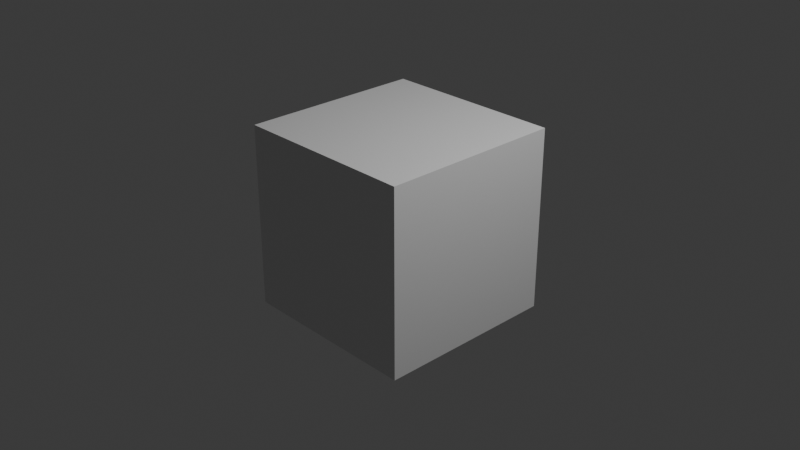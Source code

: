 # Source: tiger.blend  (saved by Blender 4.0.36; exported with 4.5.12 LTS)
import bpy
from mathutils import Matrix  # noqa: F401  (used for matrix-valued properties, if any)

bpy.ops.wm.read_factory_settings(use_empty=True)
scene = bpy.context.scene
scene.name = 'Scene'

# ---- collections
col_collection = bpy.data.collections.new('Collection'); scene.collection.children.link(col_collection)

# ---- materials (node trees are filled in below, after node groups)
mat_material = bpy.data.materials.new('Material')
mat_material.alpha_threshold = 0.0
mat_material.use_transparent_shadow = False
mat_material.roughness = 0.5
mat_material.line_color = (0.0, 0.0, 0.0, 1.0)

# ---- material node trees
mat_material.use_nodes = True; mat_material.node_tree.nodes.clear()
_N = mat_material.node_tree.nodes; _L = mat_material.node_tree.links
n0 = _N.new('ShaderNodeOutputMaterial'); n0.name = 'Material Output'; n0.location = (300, 300)
n1 = _N.new('ShaderNodeBsdfPrincipled'); n1.name = 'Principled BSDF'; n1.location = (10, 300)
n1.inputs[3].default_value = 1.45
_L.new(n1.outputs[0], n0.inputs[0])
n0.is_active_output = True

# ---- world
world_world = bpy.data.worlds.new('World'); scene.world = world_world
world_world.use_nodes = True; world_world.node_tree.nodes.clear()
_N = world_world.node_tree.nodes; _L = world_world.node_tree.links
n0 = _N.new('ShaderNodeOutputWorld'); n0.name = 'World Output'; n0.location = (300, 300)
n1 = _N.new('ShaderNodeBackground'); n1.name = 'Background'; n1.location = (10, 300)
n1.inputs[0].default_value = (0.05088, 0.05088, 0.05088, 1.0)
_L.new(n1.outputs[0], n0.inputs[0])
n0.is_active_output = True
world_world.color = (0.05088, 0.05088, 0.05088)
world_world.use_sun_shadow = False
world_world.sun_shadow_jitter_overblur = 0.0

# ---- cameras
cam_camera = bpy.data.cameras.new('Camera')
cam_camera.clip_end = 100.0
cam_camera.ortho_scale = 7.314

# ---- lights
light_light = bpy.data.lights.new('Light', 'POINT')
light_light.transmission_factor = 0.0
light_light.use_soft_falloff = False
light_light.energy = 1000.0
light_light.shadow_soft_size = 0.1
light_light.shadow_maximum_resolution = 0.006
light_light.use_absolute_resolution = True

# ---- meshes
me_cube = bpy.data.meshes.new('Cube')
me_cube.from_pydata([(1.0, 1.0, 1.0), (1.0, 1.0, -1.0), (1.0, -1.0, 1.0), (1.0, -1.0, -1.0), (-1.0, 1.0, 1.0), (-1.0, 1.0, -1.0), (-1.0, -1.0, 1.0), (-1.0, -1.0, -1.0)], [], [(0, 4, 6, 2), (3, 2, 6, 7), (7, 6, 4, 5), (5, 1, 3, 7), (1, 0, 2, 3), (5, 4, 0, 1)])
_uv = me_cube.uv_layers.new(name='UVMap')
_uv.uv.foreach_set('vector', [0.625, 0.5, 0.875, 0.5, 0.875, 0.75, 0.625, 0.75, 0.375, 0.75, 0.625, 0.75, 0.625, 1.0, 0.375, 1.0, 0.375, 0.0, 0.625, 0.0, 0.625, 0.25, 0.375, 0.25, 0.125, 0.5, 0.375, 0.5, 0.375, 0.75, 0.125, 0.75, 0.375, 0.5, 0.625, 0.5, 0.625, 0.75, 0.375, 0.75, 0.375, 0.25, 0.625, 0.25, 0.625, 0.5, 0.375, 0.5])
me_cube.materials.append(mat_material)
me_cube.use_mirror_vertex_groups = False
me_cube.update()

# ---- objects
ob_cube = bpy.data.objects.new('Cube', me_cube)
ob_light = bpy.data.objects.new('Light', light_light)
ob_camera = bpy.data.objects.new('Camera', cam_camera)
ob_empty = bpy.data.objects.new('Empty', None)

# ---- transforms, parenting, visibility, modifiers, constraints
ob_cube.location = (0.0, 0.0, 0.0)
ob_cube.lock_rotations_4d = False
ob_cube.empty_display_type = 'ARROWS'
ob_cube.lineart.crease_threshold = 0.0
ob_light.location = (4.076, 1.005, 5.904)
ob_light.rotation_euler = (0.6503, 0.05522, 1.866)
ob_light.lock_rotations_4d = False
ob_light.empty_display_type = 'ARROWS'
ob_light.color = (0.0, 0.0, 0.0, 0.0)
ob_light.lineart.crease_threshold = 0.0
ob_camera.location = (7.359, -6.926, 4.958)
ob_camera.rotation_euler = (1.109, 0.0, 0.8149)
ob_camera.lock_rotations_4d = False
ob_camera.empty_display_type = 'ARROWS'
ob_camera.color = (0.0, 0.0, 0.0, 0.0)
ob_camera.display_type = 'WIRE'
ob_camera.lineart.crease_threshold = 0.0
ob_empty.location = (-4.246, -5.815e-08, 0.4328)
ob_empty.rotation_euler = (1.571, 0.0, 3.142)
ob_empty.empty_display_type = 'IMAGE'
ob_empty.empty_display_size = 11.36
ob_empty.empty_image_offset = (-0.8911, -0.1783)

# ---- collection membership
col_collection.objects.link(ob_cube)
col_collection.objects.link(ob_light)
col_collection.objects.link(ob_camera)
col_collection.objects.link(ob_empty)

# ---- scene / render settings (as saved in the file)
scene.camera = ob_camera
scene.frame_start = 1; scene.frame_end = 250; scene.frame_set(1)
scene.render.engine = 'BLENDER_EEVEE_NEXT'
scene.cycles.sampling_pattern = 'TABULATED_SOBOL'
bpy.context.view_layer.update()
